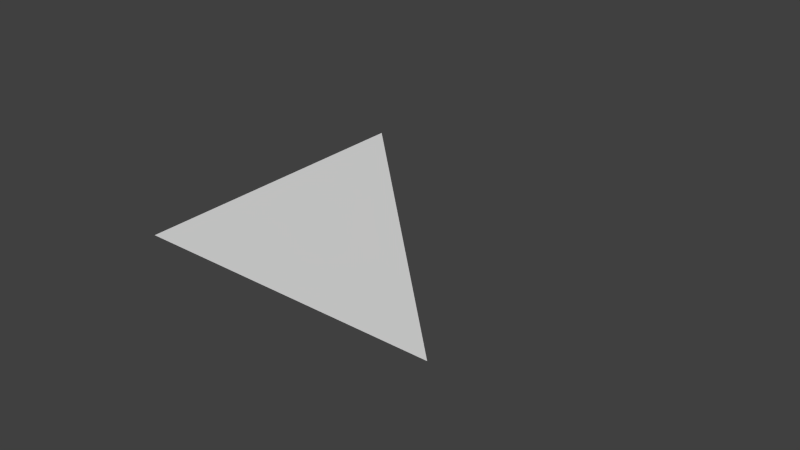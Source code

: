 # Source: dot.blend  (saved by Blender 2.76.0; exported with 4.5.12 LTS)
import bpy
from mathutils import Matrix  # noqa: F401  (used for matrix-valued properties, if any)

bpy.ops.wm.read_factory_settings(use_empty=True)
scene = bpy.context.scene
scene.name = 'tempaxe'

# ---- collections
col_collection_1 = bpy.data.collections.new('Collection 1'); scene.collection.children.link(col_collection_1)

# ---- world
world_world = bpy.data.worlds.new('World'); scene.world = world_world
world_world.color = (0.05088, 0.05088, 0.05088)
world_world.use_sun_shadow = False
world_world.sun_shadow_jitter_overblur = 0.0
world_world.cycles.sampling_method = 'MANUAL'
world_world.cycles.sample_map_resolution = 256

# ---- meshes
me_plane = bpy.data.meshes.new('Plane')
me_plane.from_pydata([(0.0, 0.0, 0.0), (0.1, 0.0, 0.0), (0.0, 0.1, 0.0)], [], [(2, 0, 1)])
me_plane.use_remesh_preserve_volume = False
me_plane.use_remesh_preserve_attributes = False
me_plane.use_mirror_vertex_groups = False
me_plane.update()
arm_armature = bpy.data.armatures.new('Armature')  # bones are not reproduced

# ---- objects
ob_armature = bpy.data.objects.new('Armature', arm_armature)
ob_plane = bpy.data.objects.new('Plane', me_plane)

# ---- transforms, parenting, visibility, modifiers, constraints
ob_armature.location = (0.0, 0.0, 0.0)
ob_armature.show_in_front = True
ob_armature.lineart.crease_threshold = 0.0
ob_plane.parent = ob_armature
ob_plane.location = (0.0, 0.0, 0.0)
ob_plane.lineart.crease_threshold = 0.0
_vg = ob_plane.vertex_groups.new(name='root')
_vg.add([0, 1, 2], 1.0, 'REPLACE')
_m = ob_plane.modifiers.new('Armature', 'ARMATURE')
_m.object = ob_armature

# ---- collection membership
col_collection_1.objects.link(ob_armature)
col_collection_1.objects.link(ob_plane)

# ---- scene / render settings (as saved in the file)
scene.frame_start = 1; scene.frame_end = 250; scene.frame_set(24)
scene.render.engine = 'BLENDER_EEVEE_NEXT'
scene.render.resolution_percentage = 50
scene.render.dither_intensity = 0.0
scene.cycles.use_denoising = False
scene.cycles.samples = 10
scene.cycles.sampling_pattern = 'TABULATED_SOBOL'
scene.cycles.light_sampling_threshold = 0.0
scene.cycles.use_adaptive_sampling = False
scene.cycles.use_light_tree = False
scene.cycles.blur_glossy = 0.0
scene.cycles.pixel_filter_type = 'GAUSSIAN'
scene.cycles.sample_clamp_indirect = 0.0
scene.view_settings.view_transform = 'Standard'
bpy.context.view_layer.update()

# ---- added for rendering (the .blend has no active camera and no usable light): camera, sun
cam_auto = bpy.data.cameras.new('AutoCamera')
cam_auto.lens = 50.0
cam_auto.sensor_width = 36.0
cam_auto.clip_end = 1000.0
ob_auto_camera = bpy.data.objects.new('AutoCamera', cam_auto)
scene.collection.objects.link(ob_auto_camera)
ob_auto_camera.location = (0.235045, -0.172054, 0.148036)
ob_auto_camera.rotation_euler = (1.09748, -7.21219e-08, 0.694738)
scene.camera = ob_auto_camera
light_auto_sun = bpy.data.lights.new('AutoSun', 'SUN')
light_auto_sun.energy = 3.0
light_auto_sun.angle = 0.0523599
ob_auto_sun = bpy.data.objects.new('AutoSun', light_auto_sun)
scene.collection.objects.link(ob_auto_sun)
ob_auto_sun.rotation_euler = (0.872665, 0.174533, 0.523599)
bpy.context.view_layer.update()
